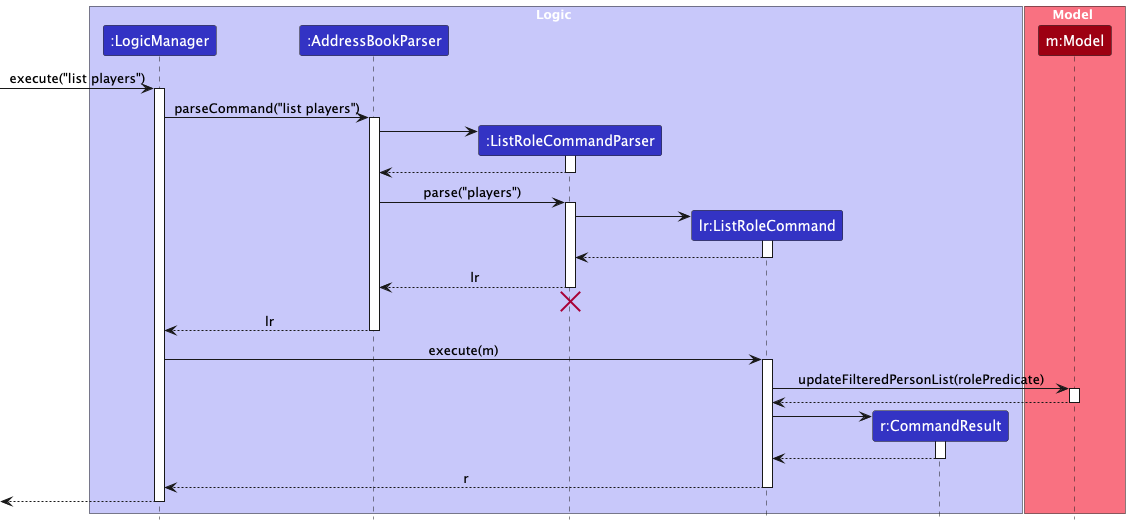

The diagram above was rendered by PlantUML. Its source (embedded in the PNG):
@startuml
!include style.puml
skinparam ArrowFontStyle plain

box Logic LOGIC_COLOR_T1
participant ":LogicManager" as LogicManager LOGIC_COLOR
participant ":AddressBookParser" as AddressBookParser LOGIC_COLOR
participant ":ListRoleCommandParser" as ListRoleCommandParser LOGIC_COLOR
participant "lr:ListRoleCommand" as ListRoleCommand LOGIC_COLOR
participant "r:CommandResult" as CommandResult LOGIC_COLOR
end box

box Model MODEL_COLOR_T1
participant "m:Model" as Model MODEL_COLOR
end box

[-> LogicManager : execute("list players")
activate LogicManager

LogicManager -> AddressBookParser : parseCommand("list players")
activate AddressBookParser

create ListRoleCommandParser
AddressBookParser -> ListRoleCommandParser
activate ListRoleCommandParser

ListRoleCommandParser --> AddressBookParser
deactivate ListRoleCommandParser

AddressBookParser -> ListRoleCommandParser : parse("players")
activate ListRoleCommandParser

create ListRoleCommand
ListRoleCommandParser -> ListRoleCommand
activate ListRoleCommand

ListRoleCommand --> ListRoleCommandParser
deactivate ListRoleCommand

ListRoleCommandParser --> AddressBookParser : lr
deactivate ListRoleCommandParser
'Hidden arrow to position the destroy marker below the end of the activation bar.
ListRoleCommandParser -[hidden]-> AddressBookParser
destroy ListRoleCommandParser

AddressBookParser --> LogicManager : lr
deactivate AddressBookParser

LogicManager -> ListRoleCommand : execute(m)
activate ListRoleCommand

ListRoleCommand -> Model : updateFilteredPersonList(rolePredicate)
activate Model
Model --> ListRoleCommand
deactivate Model

create CommandResult
ListRoleCommand -> CommandResult
activate CommandResult
CommandResult --> ListRoleCommand
deactivate CommandResult

ListRoleCommand --> LogicManager : r
deactivate ListRoleCommand

[<--LogicManager
deactivate LogicManager
@enduml